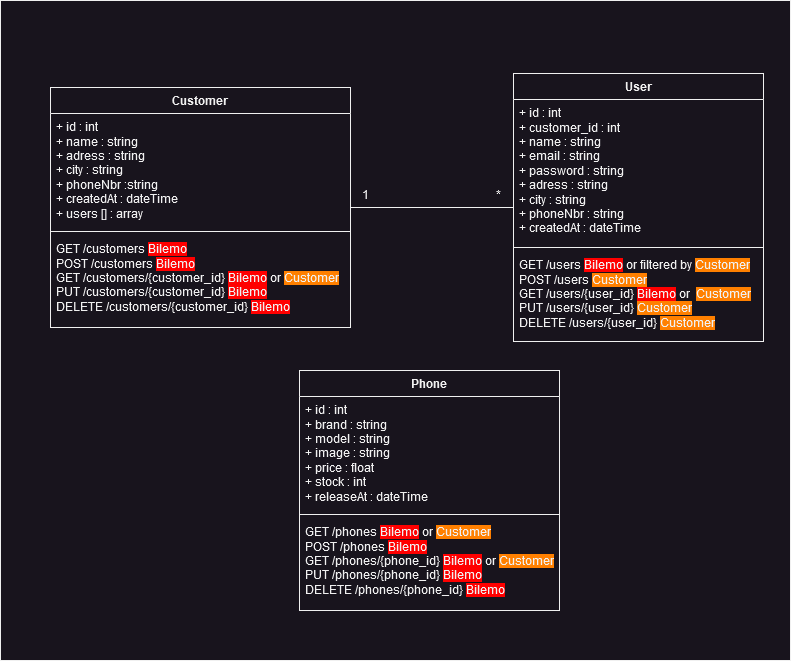

The diagram above was exported from draw.io. Its source (the exported page's mxGraphModel, read from the mxfile embedded in the PNG):
<mxGraphModel dx="1803" dy="-207" grid="1" gridSize="10" guides="1" tooltips="1" connect="1" arrows="1" fold="1" page="1" pageScale="1" pageWidth="827" pageHeight="1169" math="0" shadow="0">
  <root>
    <mxCell id="0" />
    <mxCell id="1" parent="0" />
    <mxCell id="oAuCq6BkKggLuHPVJUeQ-19" value="" style="rounded=0;whiteSpace=wrap;html=1;movable=1;resizable=1;rotatable=1;deletable=1;editable=1;locked=0;connectable=1;labelBackgroundColor=none;" parent="1" vertex="1">
      <mxGeometry x="19" y="1424" width="790" height="660" as="geometry" />
    </mxCell>
    <mxCell id="7pwwrW8SkEieM3p2LjNU-1" value="Phone" style="swimlane;fontStyle=1;align=center;verticalAlign=top;childLayout=stackLayout;horizontal=1;startSize=26;horizontalStack=0;resizeParent=1;resizeParentMax=0;resizeLast=0;collapsible=1;marginBottom=0;whiteSpace=wrap;html=1;" parent="1" vertex="1">
      <mxGeometry x="318" y="1794" width="260" height="240" as="geometry" />
    </mxCell>
    <mxCell id="7pwwrW8SkEieM3p2LjNU-2" value="&lt;div&gt;+ id : int&lt;/div&gt;&lt;div&gt;+ brand : string&lt;/div&gt;&lt;div&gt;+ model : string&lt;/div&gt;&lt;div&gt;+ image : string&lt;/div&gt;&lt;div&gt;+ price : float&lt;/div&gt;&lt;div&gt;+ stock : int&lt;/div&gt;&lt;div&gt;+ releaseAt : dateTime&lt;br&gt;&lt;/div&gt;&lt;div&gt;&lt;br&gt;&lt;/div&gt;" style="text;strokeColor=none;fillColor=none;align=left;verticalAlign=top;spacingLeft=4;spacingRight=4;overflow=hidden;rotatable=0;points=[[0,0.5],[1,0.5]];portConstraint=eastwest;whiteSpace=wrap;html=1;" parent="7pwwrW8SkEieM3p2LjNU-1" vertex="1">
      <mxGeometry y="26" width="260" height="114" as="geometry" />
    </mxCell>
    <mxCell id="7pwwrW8SkEieM3p2LjNU-3" value="" style="line;strokeWidth=1;fillColor=none;align=left;verticalAlign=middle;spacingTop=-1;spacingLeft=3;spacingRight=3;rotatable=0;labelPosition=right;points=[];portConstraint=eastwest;strokeColor=inherit;" parent="7pwwrW8SkEieM3p2LjNU-1" vertex="1">
      <mxGeometry y="140" width="260" height="8" as="geometry" />
    </mxCell>
    <mxCell id="7pwwrW8SkEieM3p2LjNU-4" value="&lt;div&gt;GET /phones &lt;span style=&quot;background-color: rgb(255, 0, 0);&quot;&gt;Bilemo&lt;/span&gt; or &lt;span style=&quot;background-color: rgb(255, 128, 0);&quot;&gt;Customer&lt;/span&gt;&lt;br&gt;&lt;/div&gt;&lt;div&gt;POST /phones &lt;span style=&quot;background-color: rgb(255, 0, 0);&quot;&gt;Bilemo&lt;/span&gt;&lt;/div&gt;&lt;div&gt;GET /phones/{phone_id} &lt;span style=&quot;background-color: rgb(255, 0, 0);&quot;&gt;Bilemo&lt;/span&gt; or &lt;span style=&quot;background-color: rgb(255, 128, 0);&quot;&gt;Customer&lt;/span&gt;&lt;br&gt;&lt;/div&gt;&lt;div&gt;PUT /phones/{phone_id} &lt;span style=&quot;background-color: rgb(255, 0, 0);&quot;&gt;Bilemo&lt;/span&gt;&lt;/div&gt;&lt;div&gt;DELETE /phones/{phone_id} &lt;span style=&quot;background-color: rgb(255, 0, 0);&quot;&gt;Bilemo&lt;/span&gt;&lt;/div&gt;" style="text;strokeColor=none;fillColor=none;align=left;verticalAlign=top;spacingLeft=4;spacingRight=4;overflow=hidden;rotatable=0;points=[[0,0.5],[1,0.5]];portConstraint=eastwest;whiteSpace=wrap;html=1;" parent="7pwwrW8SkEieM3p2LjNU-1" vertex="1">
      <mxGeometry y="148" width="260" height="92" as="geometry" />
    </mxCell>
    <mxCell id="oAuCq6BkKggLuHPVJUeQ-20" style="edgeStyle=orthogonalEdgeStyle;rounded=0;orthogonalLoop=1;jettySize=auto;html=1;endArrow=none;endFill=0;" parent="1" source="7pwwrW8SkEieM3p2LjNU-9" target="7pwwrW8SkEieM3p2LjNU-13" edge="1">
      <mxGeometry relative="1" as="geometry" />
    </mxCell>
    <mxCell id="7pwwrW8SkEieM3p2LjNU-9" value="Customer" style="swimlane;fontStyle=1;align=center;verticalAlign=top;childLayout=stackLayout;horizontal=1;startSize=26;horizontalStack=0;resizeParent=1;resizeParentMax=0;resizeLast=0;collapsible=1;marginBottom=0;whiteSpace=wrap;html=1;" parent="1" vertex="1">
      <mxGeometry x="69" y="1511" width="300" height="240" as="geometry" />
    </mxCell>
    <mxCell id="7pwwrW8SkEieM3p2LjNU-10" value="&lt;div&gt;+ id : int&lt;/div&gt;&lt;div&gt;+ name : string&lt;/div&gt;&lt;div&gt;+ adress : string&lt;br&gt;&lt;/div&gt;&lt;div&gt;+ city : string&lt;br&gt;&lt;/div&gt;&lt;div&gt;+ phoneNbr :string&lt;br&gt;&lt;/div&gt;&lt;div&gt;+ createdAt : dateTime&lt;br&gt;&lt;/div&gt;&lt;div&gt;+ users [] : array&lt;br&gt;&lt;/div&gt;&lt;div&gt;&lt;br&gt;&lt;/div&gt;" style="text;strokeColor=none;fillColor=none;align=left;verticalAlign=top;spacingLeft=4;spacingRight=4;overflow=hidden;rotatable=0;points=[[0,0.5],[1,0.5]];portConstraint=eastwest;whiteSpace=wrap;html=1;" parent="7pwwrW8SkEieM3p2LjNU-9" vertex="1">
      <mxGeometry y="26" width="300" height="114" as="geometry" />
    </mxCell>
    <mxCell id="7pwwrW8SkEieM3p2LjNU-11" value="" style="line;strokeWidth=1;fillColor=none;align=left;verticalAlign=middle;spacingTop=-1;spacingLeft=3;spacingRight=3;rotatable=0;labelPosition=right;points=[];portConstraint=eastwest;strokeColor=inherit;" parent="7pwwrW8SkEieM3p2LjNU-9" vertex="1">
      <mxGeometry y="140" width="300" height="8" as="geometry" />
    </mxCell>
    <mxCell id="7pwwrW8SkEieM3p2LjNU-12" value="&lt;div&gt;GET /customers &lt;span style=&quot;background-color: rgb(255, 0, 0);&quot;&gt;Bilemo&lt;/span&gt;&lt;br&gt;&lt;/div&gt;&lt;div&gt;POST /customers &lt;span style=&quot;background-color: rgb(255, 0, 0);&quot;&gt;Bilemo&lt;/span&gt;&lt;br&gt;&lt;/div&gt;&lt;div&gt;GET /customers/{customer_id} &lt;span style=&quot;background-color: rgb(255, 0, 0);&quot;&gt;Bilemo&lt;/span&gt; or &lt;span style=&quot;background-color: rgb(255, 128, 0);&quot;&gt;Customer&lt;/span&gt;&lt;br&gt;&lt;/div&gt;&lt;div&gt;PUT /customers/{customer_id} &lt;span style=&quot;background-color: rgb(255, 0, 0);&quot;&gt;Bilemo&lt;/span&gt;&lt;br&gt;&lt;/div&gt;&lt;div&gt;DELETE /customers/{customer_id} &lt;span style=&quot;background-color: rgb(255, 0, 0);&quot;&gt;Bilemo&lt;/span&gt;&lt;br&gt;&lt;/div&gt;" style="text;strokeColor=none;fillColor=none;align=left;verticalAlign=top;spacingLeft=4;spacingRight=4;overflow=hidden;rotatable=0;points=[[0,0.5],[1,0.5]];portConstraint=eastwest;whiteSpace=wrap;html=1;strokeWidth=1;" parent="7pwwrW8SkEieM3p2LjNU-9" vertex="1">
      <mxGeometry y="148" width="300" height="92" as="geometry" />
    </mxCell>
    <mxCell id="7pwwrW8SkEieM3p2LjNU-13" value="User" style="swimlane;fontStyle=1;align=center;verticalAlign=top;childLayout=stackLayout;horizontal=1;startSize=26;horizontalStack=0;resizeParent=1;resizeParentMax=0;resizeLast=0;collapsible=1;marginBottom=0;whiteSpace=wrap;html=1;" parent="1" vertex="1">
      <mxGeometry x="532" y="1497" width="250" height="268" as="geometry" />
    </mxCell>
    <mxCell id="7pwwrW8SkEieM3p2LjNU-14" value="&lt;div&gt;+ id : int&lt;/div&gt;&lt;div&gt;+ customer_id : int&lt;/div&gt;&lt;div&gt;+ name : string&lt;br&gt;&lt;/div&gt;&lt;div&gt;+ email : string&lt;br&gt;&lt;/div&gt;&lt;div&gt;+ password : string&lt;br&gt;&lt;/div&gt;&lt;div&gt;+ adress : string&lt;/div&gt;&lt;div&gt;+ city : string&lt;br&gt;&lt;/div&gt;&lt;div&gt;+ phoneNbr : string&lt;br&gt;&lt;/div&gt;&lt;div&gt;+ createdAt : dateTime&lt;br&gt;&lt;/div&gt;&lt;div&gt;&lt;br&gt;&lt;/div&gt;" style="text;strokeColor=none;fillColor=none;align=left;verticalAlign=top;spacingLeft=4;spacingRight=4;overflow=hidden;rotatable=0;points=[[0,0.5],[1,0.5]];portConstraint=eastwest;whiteSpace=wrap;html=1;" parent="7pwwrW8SkEieM3p2LjNU-13" vertex="1">
      <mxGeometry y="26" width="250" height="144" as="geometry" />
    </mxCell>
    <mxCell id="7pwwrW8SkEieM3p2LjNU-15" value="" style="line;strokeWidth=1;fillColor=none;align=left;verticalAlign=middle;spacingTop=-1;spacingLeft=3;spacingRight=3;rotatable=0;labelPosition=right;points=[];portConstraint=eastwest;strokeColor=inherit;" parent="7pwwrW8SkEieM3p2LjNU-13" vertex="1">
      <mxGeometry y="170" width="250" height="8" as="geometry" />
    </mxCell>
    <mxCell id="7pwwrW8SkEieM3p2LjNU-16" value="&lt;div&gt;GET /users &lt;span style=&quot;background-color: rgb(255, 0, 0);&quot;&gt;Bilemo&lt;/span&gt; or filtered by &lt;span style=&quot;background-color: rgb(255, 128, 0);&quot;&gt;Customer&lt;/span&gt;&lt;br&gt;&lt;/div&gt;&lt;div&gt;POST /users &lt;span style=&quot;background-color: rgb(255, 128, 0);&quot;&gt;Customer&lt;/span&gt;&lt;/div&gt;&lt;div&gt;GET /users/{user_id} &lt;span style=&quot;background-color: rgb(255, 0, 0);&quot;&gt;Bilemo&lt;/span&gt; or&amp;nbsp; &lt;span style=&quot;background-color: rgb(255, 128, 0);&quot;&gt;Customer&lt;/span&gt;&lt;br&gt;&lt;/div&gt;&lt;div&gt;PUT /users/{user_id} &lt;span style=&quot;background-color: rgb(255, 128, 0);&quot;&gt;Customer&lt;/span&gt;&lt;br&gt;&lt;/div&gt;&lt;div&gt;DELETE /users/{user_id} &lt;span style=&quot;background-color: rgb(255, 128, 0);&quot;&gt;Customer&lt;/span&gt;&lt;br&gt;&lt;/div&gt;" style="text;strokeColor=none;fillColor=none;align=left;verticalAlign=top;spacingLeft=4;spacingRight=4;overflow=hidden;rotatable=0;points=[[0,0.5],[1,0.5]];portConstraint=eastwest;whiteSpace=wrap;html=1;" parent="7pwwrW8SkEieM3p2LjNU-13" vertex="1">
      <mxGeometry y="178" width="250" height="90" as="geometry" />
    </mxCell>
    <mxCell id="oAuCq6BkKggLuHPVJUeQ-9" value="*" style="text;html=1;align=center;verticalAlign=middle;resizable=0;points=[];autosize=1;strokeColor=none;fillColor=none;" parent="1" vertex="1">
      <mxGeometry x="502" y="1603" width="30" height="30" as="geometry" />
    </mxCell>
    <mxCell id="oAuCq6BkKggLuHPVJUeQ-10" value="1" style="text;html=1;align=center;verticalAlign=middle;resizable=0;points=[];autosize=1;strokeColor=none;fillColor=none;" parent="1" vertex="1">
      <mxGeometry x="369" y="1603" width="30" height="30" as="geometry" />
    </mxCell>
  </root>
</mxGraphModel>